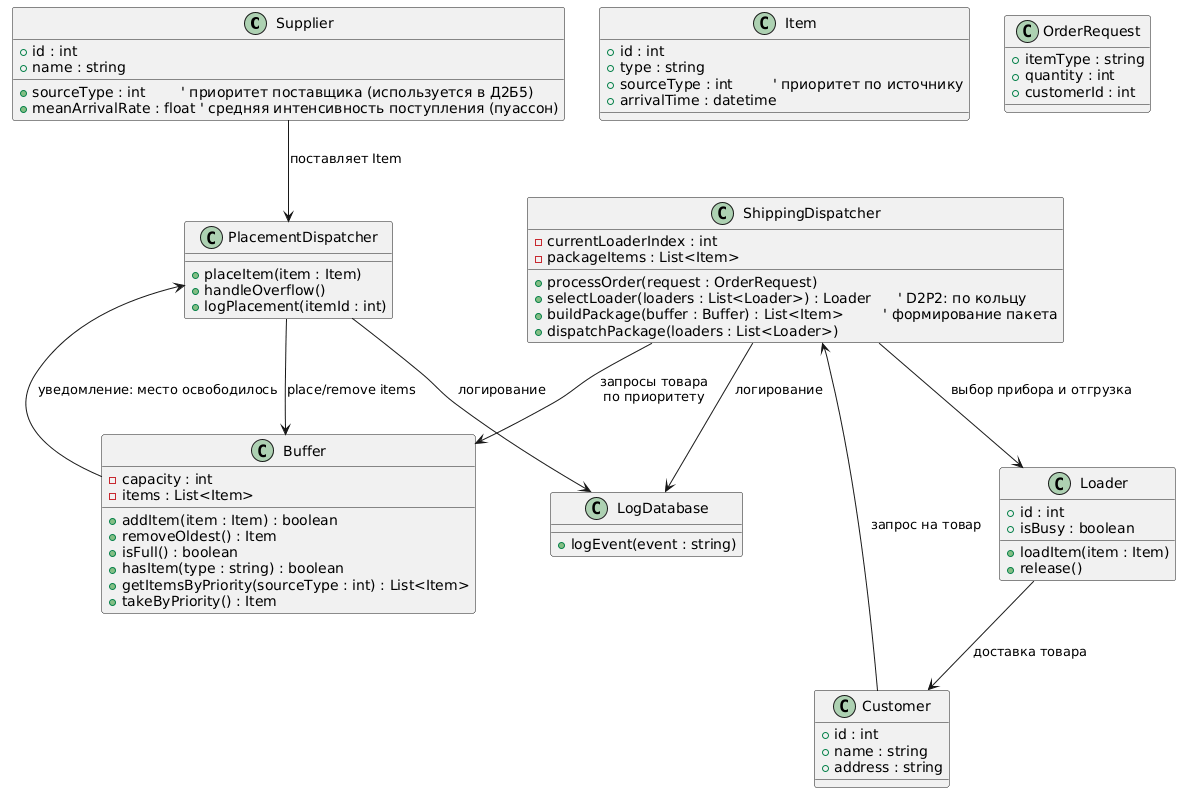

The diagram above was rendered by PlantUML. Its source (embedded in the PNG):
@startuml
' ====== Внешние акторы ======
class Supplier {
    + id : int
    + name : string
    + sourceType : int        ' приоритет поставщика (используется в Д2Б5)
    + meanArrivalRate : float ' средняя интенсивность поступления (пуассон)
}

class Customer {
    + id : int
    + name : string
    + address : string
}

' ====== Основные элементы системы ======
class Buffer {
    - capacity : int
    - items : List<Item>

    + addItem(item : Item) : boolean
    + removeOldest() : Item
    + isFull() : boolean
    + hasItem(type : string) : boolean
    + getItemsByPriority(sourceType : int) : List<Item>
    + takeByPriority() : Item
}

class Item {
    + id : int
    + type : string
    + sourceType : int         ' приоритет по источнику
    + arrivalTime : datetime
}

class PlacementDispatcher {
    + placeItem(item : Item)
    + handleOverflow()
    + logPlacement(itemId : int)
}

class ShippingDispatcher {
    - currentLoaderIndex : int
    - packageItems : List<Item>

    + processOrder(request : OrderRequest)
    + selectLoader(loaders : List<Loader>) : Loader      ' D2P2: по кольцу
    + buildPackage(buffer : Buffer) : List<Item>         ' формирование пакета
    + dispatchPackage(loaders : List<Loader>)
}

class Loader {
    + id : int
    + isBusy : boolean
    
    + loadItem(item : Item)
    + release()
}

class OrderRequest {
    + itemType : string
    + quantity : int
    + customerId : int
}

class LogDatabase {
    + logEvent(event : string)
}

' ====== Связи ======

Supplier --> PlacementDispatcher : поставляет Item
PlacementDispatcher --> Buffer : place/remove items

Customer --> ShippingDispatcher : запрос на товар
ShippingDispatcher --> Buffer : запросы товара\nпо приоритету
ShippingDispatcher --> Loader : выбор прибора и отгрузка
Loader --> Customer : доставка товара

PlacementDispatcher --> LogDatabase : логирование
ShippingDispatcher --> LogDatabase : логирование

Buffer --> PlacementDispatcher : уведомление: место освободилось
@enduml